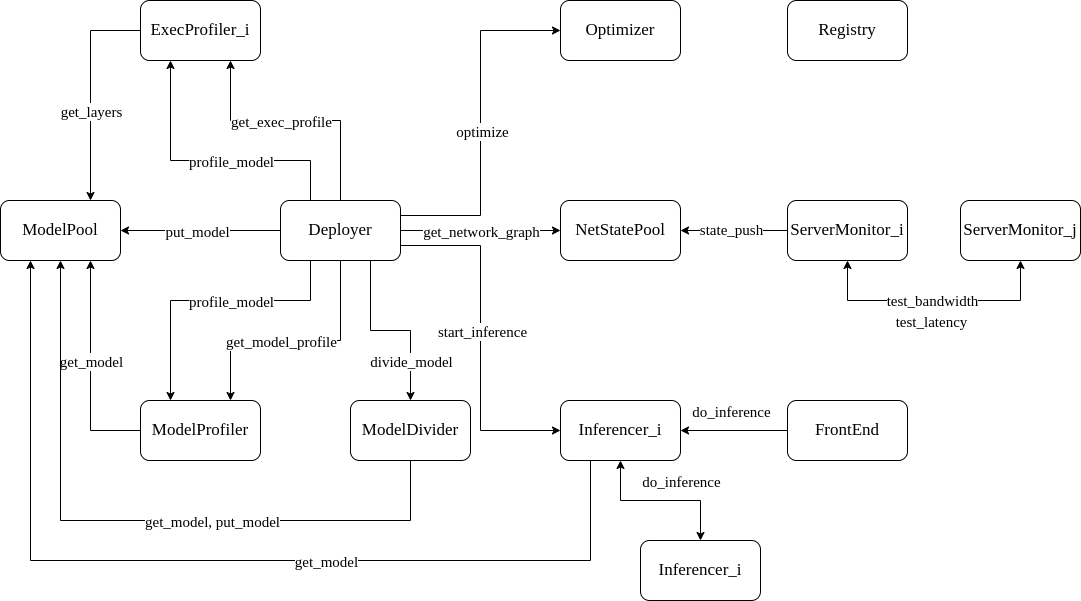

The diagram above was exported from draw.io. Its source (the exported page's mxGraphModel, read from the mxfile embedded in the PNG):
<mxGraphModel dx="1426" dy="843" grid="1" gridSize="10" guides="1" tooltips="1" connect="1" arrows="1" fold="1" page="1" pageScale="1" pageWidth="827" pageHeight="1169" math="0" shadow="0" adaptiveColors="none">
  <root>
    <mxCell id="0" />
    <mxCell id="1" parent="0" />
    <mxCell id="MyGECI3PGCpPr9S-Ku0t-1" value="Registry" style="rounded=1;whiteSpace=wrap;html=1;fontFamily=Times New Roman;fontSize=17;" vertex="1" parent="1">
      <mxGeometry x="827" y="80" width="120" height="60" as="geometry" />
    </mxCell>
    <mxCell id="MyGECI3PGCpPr9S-Ku0t-2" value="NetStatePool" style="rounded=1;whiteSpace=wrap;html=1;fontFamily=Times New Roman;fontSize=17;" vertex="1" parent="1">
      <mxGeometry x="600" y="280" width="120" height="60" as="geometry" />
    </mxCell>
    <mxCell id="MyGECI3PGCpPr9S-Ku0t-15" style="edgeStyle=orthogonalEdgeStyle;rounded=0;orthogonalLoop=1;jettySize=auto;html=1;exitX=1;exitY=0.5;exitDx=0;exitDy=0;entryX=0;entryY=0.5;entryDx=0;entryDy=0;fontSize=15;fontFamily=Times New Roman;" edge="1" parent="1" source="MyGECI3PGCpPr9S-Ku0t-3" target="MyGECI3PGCpPr9S-Ku0t-2">
      <mxGeometry relative="1" as="geometry" />
    </mxCell>
    <mxCell id="MyGECI3PGCpPr9S-Ku0t-16" value="get_network_graph" style="edgeLabel;html=1;align=center;verticalAlign=middle;resizable=0;points=[];fontSize=15;fontFamily=Times New Roman;" vertex="1" connectable="0" parent="MyGECI3PGCpPr9S-Ku0t-15">
      <mxGeometry x="0.1625" relative="1" as="geometry">
        <mxPoint x="-13" as="offset" />
      </mxGeometry>
    </mxCell>
    <mxCell id="MyGECI3PGCpPr9S-Ku0t-17" style="edgeStyle=orthogonalEdgeStyle;rounded=0;orthogonalLoop=1;jettySize=auto;html=1;exitX=0.25;exitY=1;exitDx=0;exitDy=0;entryX=0.25;entryY=0;entryDx=0;entryDy=0;fontSize=15;fontFamily=Times New Roman;" edge="1" parent="1" source="MyGECI3PGCpPr9S-Ku0t-3" target="MyGECI3PGCpPr9S-Ku0t-6">
      <mxGeometry relative="1" as="geometry">
        <Array as="points">
          <mxPoint x="350" y="380" />
          <mxPoint x="210" y="380" />
        </Array>
      </mxGeometry>
    </mxCell>
    <mxCell id="MyGECI3PGCpPr9S-Ku0t-18" value="profile_model" style="edgeLabel;html=1;align=center;verticalAlign=middle;resizable=0;points=[];fontSize=15;fontFamily=Times New Roman;" vertex="1" connectable="0" parent="MyGECI3PGCpPr9S-Ku0t-17">
      <mxGeometry x="0.1944" relative="1" as="geometry">
        <mxPoint x="47" as="offset" />
      </mxGeometry>
    </mxCell>
    <mxCell id="MyGECI3PGCpPr9S-Ku0t-19" style="edgeStyle=orthogonalEdgeStyle;rounded=0;orthogonalLoop=1;jettySize=auto;html=1;exitX=0;exitY=0.5;exitDx=0;exitDy=0;entryX=1;entryY=0.5;entryDx=0;entryDy=0;fontSize=15;fontFamily=Times New Roman;" edge="1" parent="1" source="MyGECI3PGCpPr9S-Ku0t-3" target="MyGECI3PGCpPr9S-Ku0t-5">
      <mxGeometry relative="1" as="geometry" />
    </mxCell>
    <mxCell id="MyGECI3PGCpPr9S-Ku0t-20" value="put_model" style="edgeLabel;html=1;align=center;verticalAlign=middle;resizable=0;points=[];fontSize=15;fontFamily=Times New Roman;" vertex="1" connectable="0" parent="MyGECI3PGCpPr9S-Ku0t-19">
      <mxGeometry x="0.0493" relative="1" as="geometry">
        <mxPoint as="offset" />
      </mxGeometry>
    </mxCell>
    <mxCell id="MyGECI3PGCpPr9S-Ku0t-21" style="edgeStyle=orthogonalEdgeStyle;rounded=0;orthogonalLoop=1;jettySize=auto;html=1;exitX=0.25;exitY=0;exitDx=0;exitDy=0;entryX=0.25;entryY=1;entryDx=0;entryDy=0;fontSize=15;fontFamily=Times New Roman;" edge="1" parent="1" source="MyGECI3PGCpPr9S-Ku0t-3" target="MyGECI3PGCpPr9S-Ku0t-8">
      <mxGeometry relative="1" as="geometry">
        <Array as="points">
          <mxPoint x="350" y="240" />
          <mxPoint x="210" y="240" />
        </Array>
      </mxGeometry>
    </mxCell>
    <mxCell id="MyGECI3PGCpPr9S-Ku0t-22" value="profile_model" style="edgeLabel;html=1;align=center;verticalAlign=middle;resizable=0;points=[];fontSize=15;fontFamily=Times New Roman;" vertex="1" connectable="0" parent="MyGECI3PGCpPr9S-Ku0t-21">
      <mxGeometry x="-0.0571" y="3" relative="1" as="geometry">
        <mxPoint x="12" y="-3" as="offset" />
      </mxGeometry>
    </mxCell>
    <mxCell id="MyGECI3PGCpPr9S-Ku0t-27" style="edgeStyle=orthogonalEdgeStyle;rounded=0;orthogonalLoop=1;jettySize=auto;html=1;exitX=0.5;exitY=1;exitDx=0;exitDy=0;entryX=0.75;entryY=0;entryDx=0;entryDy=0;fontSize=15;fontFamily=Times New Roman;" edge="1" parent="1" source="MyGECI3PGCpPr9S-Ku0t-3" target="MyGECI3PGCpPr9S-Ku0t-6">
      <mxGeometry relative="1" as="geometry">
        <Array as="points">
          <mxPoint x="380" y="420" />
          <mxPoint x="270" y="420" />
        </Array>
      </mxGeometry>
    </mxCell>
    <mxCell id="MyGECI3PGCpPr9S-Ku0t-28" value="get_model_profile" style="edgeLabel;html=1;align=center;verticalAlign=middle;resizable=0;points=[];fontSize=15;fontFamily=Times New Roman;" vertex="1" connectable="0" parent="MyGECI3PGCpPr9S-Ku0t-27">
      <mxGeometry x="0.0286" y="-2" relative="1" as="geometry">
        <mxPoint x="-11" y="2" as="offset" />
      </mxGeometry>
    </mxCell>
    <mxCell id="MyGECI3PGCpPr9S-Ku0t-29" style="edgeStyle=orthogonalEdgeStyle;rounded=0;orthogonalLoop=1;jettySize=auto;html=1;exitX=0.5;exitY=0;exitDx=0;exitDy=0;entryX=0.75;entryY=1;entryDx=0;entryDy=0;fontSize=15;fontFamily=Times New Roman;" edge="1" parent="1" source="MyGECI3PGCpPr9S-Ku0t-3" target="MyGECI3PGCpPr9S-Ku0t-8">
      <mxGeometry relative="1" as="geometry">
        <Array as="points">
          <mxPoint x="380" y="200" />
          <mxPoint x="270" y="200" />
        </Array>
      </mxGeometry>
    </mxCell>
    <mxCell id="MyGECI3PGCpPr9S-Ku0t-30" value="get_exec_profile" style="edgeLabel;html=1;align=center;verticalAlign=middle;resizable=0;points=[];fontSize=15;fontFamily=Times New Roman;" vertex="1" connectable="0" parent="MyGECI3PGCpPr9S-Ku0t-29">
      <mxGeometry x="-0.5" y="-1" relative="1" as="geometry">
        <mxPoint x="-61" y="-17" as="offset" />
      </mxGeometry>
    </mxCell>
    <mxCell id="MyGECI3PGCpPr9S-Ku0t-31" style="edgeStyle=orthogonalEdgeStyle;rounded=0;orthogonalLoop=1;jettySize=auto;html=1;exitX=1;exitY=0.25;exitDx=0;exitDy=0;entryX=0;entryY=0.5;entryDx=0;entryDy=0;fontSize=15;fontFamily=Times New Roman;" edge="1" parent="1" source="MyGECI3PGCpPr9S-Ku0t-3" target="MyGECI3PGCpPr9S-Ku0t-9">
      <mxGeometry relative="1" as="geometry" />
    </mxCell>
    <mxCell id="MyGECI3PGCpPr9S-Ku0t-32" value="optimize" style="edgeLabel;html=1;align=center;verticalAlign=middle;resizable=0;points=[];fontSize=15;fontFamily=Times New Roman;" vertex="1" connectable="0" parent="MyGECI3PGCpPr9S-Ku0t-31">
      <mxGeometry x="-0.0435" y="-1" relative="1" as="geometry">
        <mxPoint as="offset" />
      </mxGeometry>
    </mxCell>
    <mxCell id="MyGECI3PGCpPr9S-Ku0t-33" style="edgeStyle=orthogonalEdgeStyle;rounded=0;orthogonalLoop=1;jettySize=auto;html=1;exitX=0.75;exitY=1;exitDx=0;exitDy=0;entryX=0.5;entryY=0;entryDx=0;entryDy=0;fontSize=15;fontFamily=Times New Roman;" edge="1" parent="1" source="MyGECI3PGCpPr9S-Ku0t-3" target="MyGECI3PGCpPr9S-Ku0t-7">
      <mxGeometry relative="1" as="geometry" />
    </mxCell>
    <mxCell id="MyGECI3PGCpPr9S-Ku0t-37" value="divide_model" style="edgeLabel;html=1;align=center;verticalAlign=middle;resizable=0;points=[];fontSize=15;fontFamily=Times New Roman;" vertex="1" connectable="0" parent="MyGECI3PGCpPr9S-Ku0t-33">
      <mxGeometry x="0.2333" y="-4" relative="1" as="geometry">
        <mxPoint x="4" y="29" as="offset" />
      </mxGeometry>
    </mxCell>
    <mxCell id="MyGECI3PGCpPr9S-Ku0t-39" style="edgeStyle=orthogonalEdgeStyle;rounded=0;orthogonalLoop=1;jettySize=auto;html=1;exitX=1;exitY=0.75;exitDx=0;exitDy=0;entryX=0;entryY=0.5;entryDx=0;entryDy=0;fontSize=15;fontFamily=Times New Roman;" edge="1" parent="1" source="MyGECI3PGCpPr9S-Ku0t-3" target="MyGECI3PGCpPr9S-Ku0t-4">
      <mxGeometry relative="1" as="geometry">
        <Array as="points">
          <mxPoint x="520" y="325" />
          <mxPoint x="520" y="510" />
        </Array>
      </mxGeometry>
    </mxCell>
    <mxCell id="MyGECI3PGCpPr9S-Ku0t-40" value="start_inference" style="edgeLabel;html=1;align=center;verticalAlign=middle;resizable=0;points=[];fontSize=15;fontFamily=Times New Roman;" vertex="1" connectable="0" parent="MyGECI3PGCpPr9S-Ku0t-39">
      <mxGeometry x="0.0435" y="1" relative="1" as="geometry">
        <mxPoint y="-15" as="offset" />
      </mxGeometry>
    </mxCell>
    <mxCell id="MyGECI3PGCpPr9S-Ku0t-3" value="Deployer" style="rounded=1;whiteSpace=wrap;html=1;fontFamily=Times New Roman;fontSize=17;" vertex="1" parent="1">
      <mxGeometry x="320" y="280" width="120" height="60" as="geometry" />
    </mxCell>
    <mxCell id="MyGECI3PGCpPr9S-Ku0t-41" style="edgeStyle=orthogonalEdgeStyle;rounded=0;orthogonalLoop=1;jettySize=auto;html=1;exitX=0.25;exitY=1;exitDx=0;exitDy=0;entryX=0.25;entryY=1;entryDx=0;entryDy=0;fontSize=15;fontFamily=Times New Roman;" edge="1" parent="1" source="MyGECI3PGCpPr9S-Ku0t-4" target="MyGECI3PGCpPr9S-Ku0t-5">
      <mxGeometry relative="1" as="geometry">
        <Array as="points">
          <mxPoint x="630" y="640" />
          <mxPoint x="70" y="640" />
        </Array>
      </mxGeometry>
    </mxCell>
    <mxCell id="MyGECI3PGCpPr9S-Ku0t-42" value="get_model" style="edgeLabel;html=1;align=center;verticalAlign=middle;resizable=0;points=[];fontSize=15;fontFamily=Times New Roman;" vertex="1" connectable="0" parent="MyGECI3PGCpPr9S-Ku0t-41">
      <mxGeometry x="-0.2404" relative="1" as="geometry">
        <mxPoint as="offset" />
      </mxGeometry>
    </mxCell>
    <mxCell id="MyGECI3PGCpPr9S-Ku0t-58" style="edgeStyle=orthogonalEdgeStyle;rounded=0;orthogonalLoop=1;jettySize=auto;html=1;exitX=0.5;exitY=1;exitDx=0;exitDy=0;entryX=0.5;entryY=0;entryDx=0;entryDy=0;startArrow=classic;startFill=1;" edge="1" parent="1" source="MyGECI3PGCpPr9S-Ku0t-4" target="MyGECI3PGCpPr9S-Ku0t-57">
      <mxGeometry relative="1" as="geometry" />
    </mxCell>
    <mxCell id="MyGECI3PGCpPr9S-Ku0t-59" value="do_inference" style="edgeLabel;html=1;align=center;verticalAlign=middle;resizable=0;points=[];fontSize=15;fontFamily=Times New Roman;" vertex="1" connectable="0" parent="MyGECI3PGCpPr9S-Ku0t-58">
      <mxGeometry x="-0.075" y="1" relative="1" as="geometry">
        <mxPoint x="26" y="-19" as="offset" />
      </mxGeometry>
    </mxCell>
    <mxCell id="MyGECI3PGCpPr9S-Ku0t-4" value="Inferencer_i" style="rounded=1;whiteSpace=wrap;html=1;fontFamily=Times New Roman;fontSize=17;" vertex="1" parent="1">
      <mxGeometry x="600" y="480" width="120" height="60" as="geometry" />
    </mxCell>
    <mxCell id="MyGECI3PGCpPr9S-Ku0t-5" value="ModelPool" style="rounded=1;whiteSpace=wrap;html=1;fontFamily=Times New Roman;fontSize=17;" vertex="1" parent="1">
      <mxGeometry x="40" y="280" width="120" height="60" as="geometry" />
    </mxCell>
    <mxCell id="MyGECI3PGCpPr9S-Ku0t-25" style="edgeStyle=orthogonalEdgeStyle;rounded=0;orthogonalLoop=1;jettySize=auto;html=1;exitX=0;exitY=0.5;exitDx=0;exitDy=0;entryX=0.75;entryY=1;entryDx=0;entryDy=0;fontSize=15;fontFamily=Times New Roman;" edge="1" parent="1" source="MyGECI3PGCpPr9S-Ku0t-6" target="MyGECI3PGCpPr9S-Ku0t-5">
      <mxGeometry relative="1" as="geometry" />
    </mxCell>
    <mxCell id="MyGECI3PGCpPr9S-Ku0t-26" value="get_model" style="edgeLabel;html=1;align=center;verticalAlign=middle;resizable=0;points=[];fontSize=15;fontFamily=Times New Roman;" vertex="1" connectable="0" parent="MyGECI3PGCpPr9S-Ku0t-25">
      <mxGeometry x="-0.5056" relative="1" as="geometry">
        <mxPoint y="-66" as="offset" />
      </mxGeometry>
    </mxCell>
    <mxCell id="MyGECI3PGCpPr9S-Ku0t-6" value="ModelProfiler" style="rounded=1;whiteSpace=wrap;html=1;fontFamily=Times New Roman;fontSize=17;" vertex="1" parent="1">
      <mxGeometry x="180" y="480" width="120" height="60" as="geometry" />
    </mxCell>
    <mxCell id="MyGECI3PGCpPr9S-Ku0t-7" value="ModelDivider" style="rounded=1;whiteSpace=wrap;html=1;fontFamily=Times New Roman;fontSize=17;" vertex="1" parent="1">
      <mxGeometry x="390" y="480" width="120" height="60" as="geometry" />
    </mxCell>
    <mxCell id="MyGECI3PGCpPr9S-Ku0t-23" style="edgeStyle=orthogonalEdgeStyle;rounded=0;orthogonalLoop=1;jettySize=auto;html=1;exitX=0;exitY=0.5;exitDx=0;exitDy=0;entryX=0.75;entryY=0;entryDx=0;entryDy=0;fontSize=15;fontFamily=Times New Roman;" edge="1" parent="1" source="MyGECI3PGCpPr9S-Ku0t-8" target="MyGECI3PGCpPr9S-Ku0t-5">
      <mxGeometry relative="1" as="geometry" />
    </mxCell>
    <mxCell id="MyGECI3PGCpPr9S-Ku0t-24" value="get_layers" style="edgeLabel;html=1;align=center;verticalAlign=middle;resizable=0;points=[];fontSize=15;fontFamily=Times New Roman;" vertex="1" connectable="0" parent="MyGECI3PGCpPr9S-Ku0t-23">
      <mxGeometry x="-0.4222" y="-1" relative="1" as="geometry">
        <mxPoint x="1" y="66" as="offset" />
      </mxGeometry>
    </mxCell>
    <mxCell id="MyGECI3PGCpPr9S-Ku0t-8" value="ExecProfiler_i" style="rounded=1;whiteSpace=wrap;html=1;fontFamily=Times New Roman;fontSize=17;" vertex="1" parent="1">
      <mxGeometry x="180" y="80" width="120" height="60" as="geometry" />
    </mxCell>
    <mxCell id="MyGECI3PGCpPr9S-Ku0t-9" value="Optimizer" style="rounded=1;whiteSpace=wrap;html=1;fontFamily=Times New Roman;fontSize=17;" vertex="1" parent="1">
      <mxGeometry x="600" y="80" width="120" height="60" as="geometry" />
    </mxCell>
    <mxCell id="MyGECI3PGCpPr9S-Ku0t-43" style="edgeStyle=orthogonalEdgeStyle;rounded=0;orthogonalLoop=1;jettySize=auto;html=1;exitX=0;exitY=0.5;exitDx=0;exitDy=0;entryX=1;entryY=0.5;entryDx=0;entryDy=0;fontSize=15;fontFamily=Times New Roman;" edge="1" parent="1" source="MyGECI3PGCpPr9S-Ku0t-10" target="MyGECI3PGCpPr9S-Ku0t-4">
      <mxGeometry relative="1" as="geometry" />
    </mxCell>
    <mxCell id="MyGECI3PGCpPr9S-Ku0t-44" value="do_inference" style="edgeLabel;html=1;align=center;verticalAlign=middle;resizable=0;points=[];fontSize=15;fontFamily=Times New Roman;" vertex="1" connectable="0" parent="MyGECI3PGCpPr9S-Ku0t-43">
      <mxGeometry x="0.1776" relative="1" as="geometry">
        <mxPoint x="6" y="-20" as="offset" />
      </mxGeometry>
    </mxCell>
    <mxCell id="MyGECI3PGCpPr9S-Ku0t-10" value="FrontEnd" style="rounded=1;whiteSpace=wrap;html=1;fontFamily=Times New Roman;fontSize=17;" vertex="1" parent="1">
      <mxGeometry x="827" y="480" width="120" height="60" as="geometry" />
    </mxCell>
    <mxCell id="MyGECI3PGCpPr9S-Ku0t-12" style="edgeStyle=orthogonalEdgeStyle;rounded=0;orthogonalLoop=1;jettySize=auto;html=1;exitX=0;exitY=0.5;exitDx=0;exitDy=0;entryX=1;entryY=0.5;entryDx=0;entryDy=0;fontSize=15;fontFamily=Times New Roman;" edge="1" parent="1" source="MyGECI3PGCpPr9S-Ku0t-11" target="MyGECI3PGCpPr9S-Ku0t-2">
      <mxGeometry relative="1" as="geometry" />
    </mxCell>
    <mxCell id="MyGECI3PGCpPr9S-Ku0t-13" value="state_push" style="edgeLabel;html=1;align=center;verticalAlign=middle;resizable=0;points=[];fontSize=15;fontFamily=Times New Roman;" vertex="1" connectable="0" parent="MyGECI3PGCpPr9S-Ku0t-12">
      <mxGeometry x="0.0444" y="2" relative="1" as="geometry">
        <mxPoint x="-1" y="-4" as="offset" />
      </mxGeometry>
    </mxCell>
    <mxCell id="MyGECI3PGCpPr9S-Ku0t-54" style="edgeStyle=orthogonalEdgeStyle;rounded=0;orthogonalLoop=1;jettySize=auto;html=1;exitX=0.5;exitY=1;exitDx=0;exitDy=0;entryX=0.5;entryY=1;entryDx=0;entryDy=0;startArrow=classic;startFill=1;" edge="1" parent="1" source="MyGECI3PGCpPr9S-Ku0t-11" target="MyGECI3PGCpPr9S-Ku0t-52">
      <mxGeometry relative="1" as="geometry">
        <Array as="points">
          <mxPoint x="887" y="380" />
          <mxPoint x="1060" y="380" />
        </Array>
      </mxGeometry>
    </mxCell>
    <mxCell id="MyGECI3PGCpPr9S-Ku0t-55" value="test_bandwidth" style="edgeLabel;html=1;align=center;verticalAlign=middle;resizable=0;points=[];fontSize=15;fontFamily=Times New Roman;" vertex="1" connectable="0" parent="MyGECI3PGCpPr9S-Ku0t-54">
      <mxGeometry x="-0.0198" y="1" relative="1" as="geometry">
        <mxPoint as="offset" />
      </mxGeometry>
    </mxCell>
    <mxCell id="MyGECI3PGCpPr9S-Ku0t-56" value="test_latency" style="edgeLabel;html=1;align=center;verticalAlign=middle;resizable=0;points=[];fontSize=15;fontFamily=Times New Roman;" vertex="1" connectable="0" parent="MyGECI3PGCpPr9S-Ku0t-54">
      <mxGeometry x="0.5099" y="3" relative="1" as="geometry">
        <mxPoint x="-68" y="23" as="offset" />
      </mxGeometry>
    </mxCell>
    <mxCell id="MyGECI3PGCpPr9S-Ku0t-11" value="ServerMonitor_i" style="rounded=1;whiteSpace=wrap;html=1;fontFamily=Times New Roman;fontSize=17;" vertex="1" parent="1">
      <mxGeometry x="827" y="280" width="120" height="60" as="geometry" />
    </mxCell>
    <mxCell id="MyGECI3PGCpPr9S-Ku0t-35" style="edgeStyle=orthogonalEdgeStyle;rounded=0;orthogonalLoop=1;jettySize=auto;html=1;exitX=0.5;exitY=1;exitDx=0;exitDy=0;entryX=0.5;entryY=1;entryDx=0;entryDy=0;fontSize=15;fontFamily=Times New Roman;" edge="1" parent="1" source="MyGECI3PGCpPr9S-Ku0t-7" target="MyGECI3PGCpPr9S-Ku0t-5">
      <mxGeometry relative="1" as="geometry">
        <Array as="points">
          <mxPoint x="450" y="600" />
          <mxPoint x="100" y="600" />
        </Array>
      </mxGeometry>
    </mxCell>
    <mxCell id="MyGECI3PGCpPr9S-Ku0t-36" value="get_model, put_model" style="edgeLabel;html=1;align=center;verticalAlign=middle;resizable=0;points=[];fontSize=15;fontFamily=Times New Roman;" vertex="1" connectable="0" parent="MyGECI3PGCpPr9S-Ku0t-35">
      <mxGeometry x="-0.228" y="3" relative="1" as="geometry">
        <mxPoint y="-3" as="offset" />
      </mxGeometry>
    </mxCell>
    <mxCell id="MyGECI3PGCpPr9S-Ku0t-52" value="ServerMonitor_j" style="rounded=1;whiteSpace=wrap;html=1;fontFamily=Times New Roman;fontSize=17;" vertex="1" parent="1">
      <mxGeometry x="1000" y="280" width="120" height="60" as="geometry" />
    </mxCell>
    <mxCell id="MyGECI3PGCpPr9S-Ku0t-57" value="Inferencer_i" style="rounded=1;whiteSpace=wrap;html=1;fontFamily=Times New Roman;fontSize=17;" vertex="1" parent="1">
      <mxGeometry x="680" y="620" width="120" height="60" as="geometry" />
    </mxCell>
  </root>
</mxGraphModel>